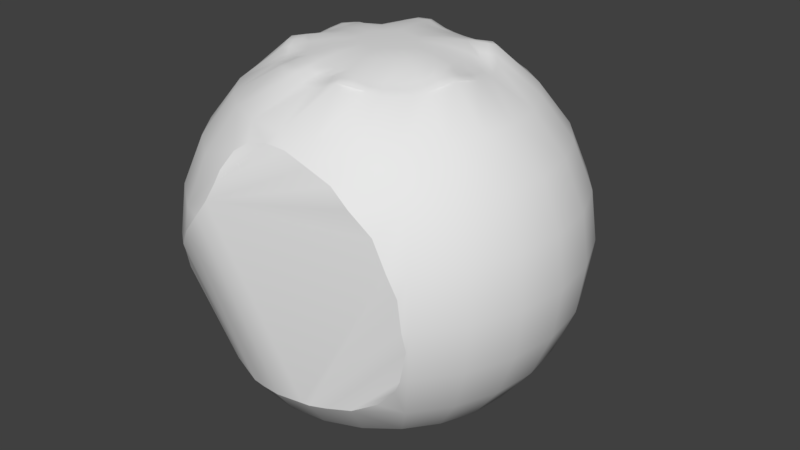 # Source: PLANET.blend  (saved by Blender 2.79.7; exported with 4.5.12 LTS)
import bpy
from mathutils import Matrix  # noqa: F401  (used for matrix-valued properties, if any)

bpy.ops.wm.read_factory_settings(use_empty=True)
scene = bpy.context.scene
scene.name = 'Scene'

# ---- collections
col_collection_1 = bpy.data.collections.new('Collection 1'); scene.collection.children.link(col_collection_1)

# ---- world
world_world = bpy.data.worlds.new('World'); scene.world = world_world
world_world.color = (0.05088, 0.05088, 0.05088)
world_world.use_sun_shadow = False
world_world.sun_shadow_jitter_overblur = 0.0

# ---- meshes
me_plane = bpy.data.meshes.new('Plane')
me_plane.from_pydata([(1.0, -1.0, 0.0)], [], [])
me_plane.use_remesh_preserve_volume = False
me_plane.use_remesh_preserve_attributes = False
me_plane.use_mirror_vertex_groups = False
me_plane.update()
me_sphere_004 = bpy.data.meshes.new('Sphere.004')
me_sphere_004.from_pydata([(2.394, -4.226, 2.771), (2.363, -4.237, -2.776), (3.677, -3.944, -1.484), (0.007392, -4.184, 3.686), (-3.274, -3.274, -3.086), (-1.416, -4.618, 2.8), (-2.75, -4.763, 0.7614), (-1.133, -4.227, -3.417), (-2.107, -4.932, 1.449), (3.827, -4.062, 3.419e-08), (-1.201, -4.322, 3.267), (3.427, -4.13, 1.449), (1.222, -4.56, -2.968), (-3.403, -4.387, 3.419e-08), (-3.95, -3.688, -1.398), (1.126, -4.202, 3.451), (-2.207, -3.822, -3.368), (-3.859, -3.859, -1.081), (0.0787, -4.559, -3.146), (-3.632, -3.165, -2.8), (-0.84, -4.179, 3.53), (-0.2716, -4.152, 3.663), (3.681, -4.037, 0.8317), (-1.539, -4.724, 2.446), (-1.774, -4.857, 1.929), (2.985, -4.084, 2.194), (2.974, -3.955, -2.46), (3.45, -3.865, -1.927), (-3.645, -4.14, -0.3698), (-2.725, -3.489, -3.295), (0.9925, -4.572, -2.992), (1.811, -4.151, 3.168), (-3.98, -3.511, -1.614), (-3.872, -3.206, -2.185), (-0.6986, -4.315, -3.377), (3.866, -3.94, -0.5592), (1.646, -4.405, -2.943), (0.377, -4.15, 3.647)], [], [(17, 33, 16), (21, 20, 5), (20, 10, 5), (5, 23, 21), (37, 3, 23), (3, 21, 23), (31, 15, 24), (15, 37, 23), (24, 15, 23), (25, 0, 24), (0, 31, 24), (22, 11, 12), (11, 25, 24), (35, 9, 36), (9, 22, 12), (12, 11, 30), (27, 2, 1), (2, 35, 1), (1, 26, 27), (12, 36, 9), (36, 1, 35), (11, 24, 30), (7, 34, 6), (34, 18, 6), (18, 30, 8), (8, 30, 24), (8, 6, 18), (6, 13, 7), (29, 16, 33), (16, 7, 13), (19, 4, 33), (4, 29, 33), (32, 33, 14), (17, 14, 33), (13, 28, 16), (28, 17, 16)])
me_sphere_004.polygons.foreach_set('use_smooth', [True] * 36)
me_sphere_004.use_remesh_preserve_volume = False
me_sphere_004.use_remesh_preserve_attributes = False
me_sphere_004.use_mirror_vertex_groups = False
me_sphere_004.update()
me_sphere_002 = bpy.data.meshes.new('Sphere.002')
me_sphere_002.from_pydata([], [], [])
me_sphere_002.use_remesh_preserve_volume = False
me_sphere_002.use_remesh_preserve_attributes = False
me_sphere_002.use_mirror_vertex_groups = False
me_sphere_002.update()
me_sphere = bpy.data.meshes.new('Sphere')
me_sphere.from_pydata([(0.01014, 2.579, 4.814), (8.003e-08, 4.85, 2.8), (8.003e-08, 4.85, -2.8), (8.003e-08, 1.449, -5.409), (0.6633, 2.495, 4.806), (1.025, 3.825, 3.96), (1.255, 4.684, 2.8), (1.4, 5.225, 1.449), (1.449, 5.409, 3.419e-08), (1.255, 4.684, -2.8), (1.025, 3.825, -3.96), (0.7247, 2.705, -4.85), (0.3751, 1.4, -5.409), (1.274, 2.238, 4.907), (1.98, 3.429, 3.96), (2.425, 4.2, 2.8), (2.705, 4.684, 1.449), (2.8, 4.85, 3.419e-08), (2.705, 4.684, -1.449), (2.425, 4.2, -2.8), (1.98, 3.429, -3.96), (1.4, 2.425, -4.85), (0.7247, 1.255, -5.409), (1.828, 1.813, 5.055), (2.8, 2.8, 3.96), (3.429, 3.429, 2.8), (3.825, 3.825, 1.449), (3.96, 3.96, 3.419e-08), (3.825, 3.825, -1.449), (3.429, 3.429, -2.8), (2.8, 2.8, -3.96), (1.98, 1.98, -4.85), (1.025, 1.025, -5.409), (2.246, 1.272, 4.789), (3.429, 1.98, 3.96), (4.2, 2.425, 2.8), (4.684, 2.705, 1.449), (4.85, 2.8, 3.419e-08), (4.684, 2.705, -1.449), (4.2, 2.425, -2.8), (3.429, 1.98, -3.96), (2.425, 1.4, -4.85), (1.255, 0.7247, -5.409), (2.497, 0.6769, 4.749), (3.825, 1.025, 3.96), (4.684, 1.255, 2.8), (5.225, 1.4, 1.449), (5.409, 1.449, 3.419e-08), (5.225, 1.4, -1.449), (4.684, 1.255, -2.8), (3.825, 1.025, -3.96), (2.705, 0.7247, -4.85), (1.4, 0.3751, -5.409), (2.58, 0.01786, 4.846), (3.96, 1.589e-07, 3.96), (4.85, 2.424e-07, 2.8), (5.409, 7.43e-07, 1.449), (5.6, 1.589e-07, 3.419e-08), (5.409, 6.596e-07, -1.449), (4.85, 2.424e-07, -2.8), (3.96, 5.762e-07, -3.96), (2.8, 5.344e-07, -4.85), (1.449, 5.344e-07, -5.409), (2.489, -0.665, 4.991), (3.825, -1.025, 3.96), (4.684, -1.255, 2.8), (5.225, -1.4, 1.449), (5.409, -1.449, 3.419e-08), (5.225, -1.4, -1.449), (4.684, -1.255, -2.8), (3.825, -1.025, -3.96), (2.705, -0.7247, -4.85), (1.4, -0.3751, -5.409), (2.225, -1.303, 4.848), (3.429, -1.98, 3.96), (4.2, -2.425, 2.8), (4.684, -2.705, 1.449), (4.85, -2.8, 3.419e-08), (4.684, -2.705, -1.449), (4.2, -2.425, -2.8), (3.429, -1.98, -3.96), (2.425, -1.4, -4.85), (1.255, -0.7247, -5.409), (1.829, -1.824, 4.815), (2.8, -2.8, 3.96), (3.429, -3.429, 2.8), (3.825, -3.825, 1.449), (3.96, -3.96, 3.419e-08), (3.825, -3.825, -1.449), (3.429, -3.429, -2.8), (2.8, -2.8, -3.96), (1.98, -1.98, -4.85), (1.025, -1.025, -5.409), (1.304, -2.222, 4.903), (1.98, -3.429, 3.96), (2.394, -4.226, 2.771), (2.363, -4.237, -2.776), (1.98, -3.429, -3.96), (1.4, -2.425, -4.85), (0.7247, -1.255, -5.409), (0.6532, -2.492, 5.026), (1.025, -3.825, 3.96), (1.025, -3.825, -3.96), (0.7247, -2.705, -4.85), (0.3751, -1.4, -5.409), (-0.007128, -2.579, 4.794), (-7.347e-07, -3.96, 3.96), (-4.009e-07, -3.96, -3.96), (-1.089e-07, -2.8, -4.85), (-2.542e-08, -1.449, -5.409), (-0.6549, -2.496, 4.92), (-1.025, -3.825, 3.96), (-1.025, -3.825, -3.96), (-0.7247, -2.705, -4.85), (-0.3751, -1.4, -5.409), (-1.298, -2.229, 4.918), (-1.98, -3.429, 3.96), (-2.425, -4.2, 2.8), (-2.705, -4.684, 1.449), (-1.98, -3.429, -3.96), (-1.4, -2.425, -4.85), (-0.7247, -1.255, -5.409), (-1.826, -1.824, 4.8), (-2.8, -2.8, 3.96), (-3.429, -3.429, 2.8), (-3.825, -3.825, 1.449), (-3.96, -3.96, 3.419e-08), (-2.8, -2.8, -3.96), (-1.98, -1.98, -4.85), (-1.025, -1.025, -5.409), (-2.223, -1.303, 4.911), (-3.429, -1.98, 3.96), (-4.2, -2.425, 2.8), (-4.684, -2.705, 1.449), (-4.85, -2.8, 3.419e-08), (-4.684, -2.705, -1.449), (-4.2, -2.425, -2.8), (-3.429, -1.98, -3.96), (-2.425, -1.4, -4.85), (-1.255, -0.7247, -5.409), (-2.488, -0.6617, 5.009), (-3.825, -1.025, 3.96), (-4.684, -1.255, 2.8), (-5.225, -1.4, 1.449), (-5.409, -1.449, 3.419e-08), (-5.225, -1.4, -1.449), (-4.684, -1.255, -2.8), (-3.825, -1.025, -3.96), (-2.705, -0.7247, -4.85), (-1.4, -0.3751, -5.409), (-2.578, 0.01101, 4.867), (-3.96, 1.077e-06, 3.96), (-4.85, 1.077e-06, 2.8), (-5.409, 5.762e-07, 1.449), (-5.6, 4.093e-07, 3.419e-08), (-5.409, 4.093e-07, -1.449), (-4.85, 1.077e-06, -2.8), (-3.96, 9.099e-07, -3.96), (-2.8, 3.675e-07, -4.85), (-1.449, 6.596e-07, -5.409), (-2.493, 0.6536, 4.891), (-3.825, 1.025, 3.96), (-4.684, 1.255, 2.8), (-5.225, 1.4, 1.449), (-5.409, 1.449, 3.419e-08), (-5.225, 1.4, -1.449), (-4.684, 1.255, -2.8), (-3.825, 1.025, -3.96), (-2.705, 0.7247, -4.85), (-1.4, 0.3751, -5.409), (-2.225, 1.301, 4.95), (-3.429, 1.98, 3.96), (-4.2, 2.425, 2.8), (-4.684, 2.705, 1.449), (-4.85, 2.8, 3.419e-08), (-4.684, 2.705, -1.449), (-4.2, 2.425, -2.8), (-3.429, 1.98, -3.96), (-2.425, 1.4, -4.85), (-1.255, 0.7247, -5.409), (-1.823, 1.824, 4.791), (-2.8, 2.8, 3.96), (-3.429, 3.429, 2.8), (-3.825, 3.825, 1.449), (-3.429, 3.429, -2.8), (-2.8, 2.8, -3.96), (-1.98, 1.98, -4.85), (-1.025, 1.025, -5.409), (-1.304, 2.221, 4.971), (-1.98, 3.429, 3.96), (-2.425, 4.2, 2.8), (-1.98, 3.429, -3.96), (-1.4, 2.425, -4.85), (-0.7247, 1.255, -5.409), (-0.6525, 2.49, 5.042), (-1.025, 3.825, 3.96), (-1.255, 4.684, 2.8), (-1.025, 3.825, -3.96), (-0.7247, 2.705, -4.85), (-0.3751, 1.4, -5.409), (5.17e-07, 3.96, 3.96), (-2.34e-07, 5.409, 1.449), (5.17e-07, 3.96, -3.96), (-2.34e-07, 2.8, -4.85), (3.677, -3.944, -1.484), (0.007392, -4.184, 3.686), (-3.274, -3.274, -3.086), (-1.416, -4.618, 2.8), (-2.75, -4.763, 0.7614), (-1.133, -4.227, -3.417), (-2.107, -4.932, 1.449), (3.827, -4.062, 3.419e-08), (-1.201, -4.322, 3.267), (3.427, -4.13, 1.449), (1.222, -4.56, -2.968), (-3.403, -4.387, 3.419e-08), (-3.95, -3.688, -1.398), (1.126, -4.202, 3.451), (-2.207, -3.822, -3.368), (-3.859, -3.859, -1.081), (0.0787, -4.559, -3.146), (-3.632, -3.165, -2.8), (-0.84, -4.179, 3.53), (-0.2716, -4.152, 3.663), (3.681, -4.037, 0.8317), (-1.539, -4.724, 2.446), (-1.774, -4.857, 1.929), (2.985, -4.084, 2.194), (2.974, -3.955, -2.46), (3.45, -3.865, -1.927), (-3.645, -4.14, -0.3698), (-2.725, -3.489, -3.295), (0.9925, -4.572, -2.992), (1.811, -4.151, 3.168), (-3.98, -3.511, -1.614), (-3.872, -3.206, -2.185), (-0.6986, -4.315, -3.377), (3.866, -3.94, -0.5592), (1.646, -4.405, -2.943), (0.377, -4.15, 3.647), (0.3086, 2.319, 4.889), (0.8702, 2.166, 4.919), (1.397, 1.848, 5.059), (1.873, 1.38, 4.958), (2.176, 0.886, 4.82), (2.319, 0.3328, 4.861), (2.308, -0.2785, 4.986), (2.137, -0.91, 4.999), (1.85, -1.433, 4.881), (1.441, -1.84, 4.901), (0.9009, -2.135, 5.046), (0.2598, -2.316, 4.931), (-0.2772, -2.322, 4.887), (-0.8903, -2.149, 4.975), (-1.442, -1.836, 4.909), (-1.837, -1.444, 4.901), (-2.137, -0.9, 5.036), (-2.307, -0.2794, 4.994), (-2.316, 0.2993, 4.915), (-2.147, 0.8801, 5.021), (-1.831, 1.448, 4.915), (-1.452, 1.827, 4.913), (-0.8923, 2.136, 5.083), (-0.2623, 2.313, 4.953), (0.2166, 0.8082, 5.227), (0.5237, 1.954, 5.015), (0.3722, 1.389, 5.165), (0.4184, 0.7246, 5.227), (1.02, 1.766, 5.063), (0.7213, 1.249, 5.179), (0.5917, 0.5917, 5.227), (1.452, 1.452, 5.128), (1.023, 1.023, 5.198), (0.7246, 0.4184, 5.227), (1.751, 1.011, 5.01), (1.245, 0.7187, 5.164), (0.8082, 0.2166, 5.227), (1.945, 0.5211, 4.99), (1.386, 0.3714, 5.158), (0.8367, 5.737e-07, 5.227), (2.03, 3.968e-07, 5.033), (1.44, 5.229e-07, 5.17), (0.8082, -0.2166, 5.227), (1.978, -0.53, 5.098), (1.396, -0.3741, 5.189), (0.7246, -0.4184, 5.227), (1.758, -1.015, 5.034), (1.247, -0.72, 5.171), (0.5917, -0.5917, 5.227), (1.431, -1.431, 5.017), (1.017, -1.017, 5.166), (0.4184, -0.7246, 5.227), (1.019, -1.765, 5.06), (0.7212, -1.249, 5.178), (0.2166, -0.8082, 5.227), (0.5309, -1.981, 5.114), (0.3743, -1.397, 5.194), (1.192e-07, -0.8367, 5.227), (-5.315e-08, -2.022, 5.012), (7.8e-08, -1.438, 5.164), (-0.2166, -0.8082, 5.227), (-0.5277, -1.97, 5.062), (-0.3734, -1.393, 5.179), (-0.4184, -0.7246, 5.227), (-1.02, -1.766, 5.062), (-0.7213, -1.249, 5.179), (-0.5917, -0.5917, 5.227), (-1.43, -1.43, 5.013), (-1.017, -1.017, 5.164), (-0.7246, -0.4184, 5.227), (-1.766, -1.02, 5.062), (-1.249, -0.7213, 5.179), (-0.8082, -0.2166, 5.227), (-1.98, -0.5306, 5.107), (-1.397, -0.3742, 5.192), (-0.8367, 2.161e-07, 5.227), (-2.033, 7.621e-07, 5.043), (-1.441, 5.424e-07, 5.173), (-0.8082, 0.2166, 5.227), (-1.967, 0.527, 5.053), (-1.393, 0.3732, 5.176), (-0.7246, 0.4184, 5.227), (-1.77, 1.022, 5.078), (-1.25, 0.722, 5.184), (-0.5917, 0.5917, 5.227), (-1.43, 1.43, 5.011), (-1.017, 1.017, 5.164), (-0.4184, 0.7246, 5.227), (-1.023, 1.772, 5.091), (-0.7224, 1.251, 5.187), (-0.2166, 0.8082, 5.227), (-0.5314, 1.983, 5.123), (-0.3744, 1.397, 5.197), (6.855e-07, 0.8367, 5.227), (1.392e-07, 2.025, 5.02), (3.173e-07, 1.439, 5.167), (0.3623, 2.752, 4.723), (0.7247, 2.705, 4.727), (1.062, 2.565, 4.77), (1.69, 2.202, 4.98), (1.4, 2.425, 4.85), (2.202, 1.69, 4.844), (2.425, 1.4, 4.713), (2.565, 1.062, 4.63), (2.752, 0.3623, 4.69), (2.705, 0.7247, 4.658), (2.752, -0.3623, 4.871), (2.8, 1.589e-07, 4.775), (2.565, -1.062, 4.89), (2.705, -0.7247, 4.935), (2.202, -1.69, 4.713), (1.98, -1.98, 4.733), (1.69, -2.202, 4.744), (1.062, -2.565, 4.959), (1.4, -2.425, 4.843), (0.3623, -2.752, 4.801), (-3.175e-07, -2.8, 4.719), (-0.3623, -2.752, 4.726), (-1.062, -2.565, 4.85), (-0.7247, -2.705, 4.85), (-1.69, -2.202, 4.758), (-1.98, -1.98, 4.722), (-2.202, -1.69, 4.746), (-2.565, -1.062, 4.942), (-2.425, -1.4, 4.85), (-2.752, -0.3623, 4.882), (-2.8, 9.517e-07, 4.8), (-2.752, 0.3623, 4.759), (-2.565, 1.062, 4.919), (-2.705, 0.7247, 4.826), (-2.202, 1.69, 4.77), (-1.98, 1.98, 4.716), (-1.69, 2.202, 4.768), (-1.062, 2.565, 5.013), (-1.4, 2.425, 4.918), (-0.3623, 2.752, 4.832), (-0.7247, 2.705, 4.995), (8.003e-08, 2.8, 4.741), (1.98, 1.98, 5.006), (2.425, -1.4, 4.779), (0.7247, -2.705, 4.973), (-1.4, -2.425, 4.85), (-2.705, -0.7247, 4.957), (-2.425, 1.4, 4.889), (0.3358, 2.539, 4.804), (0.6003, 2.279, 4.888), (0.9676, 2.368, 4.843), (1.545, 2.028, 5.02), (1.145, 2.045, 4.965), (2.04, 1.537, 4.9), (2.063, 1.14, 4.868), (2.373, 0.9754, 4.723), (2.539, 0.3477, 4.774), (2.283, 0.6279, 4.843), (2.533, -0.3209, 4.928), (2.353, 0.0362, 4.919), (2.354, -0.9874, 4.944), (2.266, -0.6036, 5.049), (2.029, -1.563, 4.795), (1.674, -1.664, 4.899), (1.567, -2.023, 4.821), (0.983, -2.353, 5.003), (1.204, -2.014, 4.965), (0.3118, -2.537, 4.866), (-0.01446, -2.353, 4.872), (-0.3204, -2.54, 4.805), (-0.9776, -2.36, 4.912), (-0.583, -2.282, 4.992), (-1.568, -2.022, 4.833), (-1.667, -1.664, 4.88), (-2.022, -1.568, 4.822), (-2.354, -0.9825, 4.989), (-2.016, -1.204, 4.974), (-2.533, -0.3214, 4.938), (-2.349, 0.02238, 4.936), (-2.537, 0.3313, 4.835), (-2.359, 0.9725, 4.97), (-2.275, 0.5804, 4.956), (-2.019, 1.57, 4.841), (-1.663, 1.663, 4.869), (-1.572, 2.017, 4.839), (-0.9787, 2.353, 5.048), (-1.206, 2.01, 5.024), (-0.3131, 2.536, 4.892), (-0.5782, 2.27, 5.09), (0.02061, 2.352, 4.89), (1.673, 1.641, 5.104), (2.019, -1.204, 4.919), (0.5794, -2.273, 5.08), (-1.193, -2.028, 4.988), (-2.265, -0.5968, 5.062), (-2.02, 1.199, 5.013), (-4.272, 3.553, 3.419e-08), (-3.551, 3.551, -2.383), (1.286, 5.431, 3.419e-08), (-3.785, 3.856, 1.449), (-0.1729, 5.386, 1.449), (1.336, 4.988, -2.042), (8.003e-08, 4.868, -2.756), (1.696, 5.102, -1.449), (-2.226, 3.855, -3.319), (-1.152, 4.3, -3.318), (-2.189e-07, 5.444, 1.187), (-0.09335, 4.837, -2.8), (-2.574, 4.459, 2.079), (1.443, 5.384, -0.1975), (-3.832, 3.832, 1.373), (-3.201, 3.604, -2.8), (-1.322, 4.934, 2.177), (-4.043, 3.54, -1.449), (-1.825, 3.981, -3.368), (-1.303, 4.197, -3.368), (-0.04212, 5.427, 1.274), (-4.273, 3.503, -0.2277), (-4.137, 3.495, -1.09), (-3.354, 3.556, -2.666), (0.04881, 4.869, -2.737), (0.8479, 4.89, -2.434), (1.24, 5.426, 0.08296), (0.6582, 5.463, 0.3829), (0.2253, 5.464, 0.8094), (-1.584, 4.803, 2.228), (-2.108, 4.586, 2.226), (-0.5816, 4.497, -3.159), (-0.2414, 4.759, -2.877), (-4.018, 3.659, 1.047), (-4.238, 3.525, 0.3388), (-0.382, 5.196, 1.843), (-0.9909, 4.99, 2.146), (-3.961, 3.499, -1.669), (-3.668, 3.522, -2.202), (1.76, 5.128, -1.082), (1.698, 5.245, -0.4352), (-2.69, 4.387, 2.047), (-3.097, 4.141, 1.918), (-3.742, 3.856, 1.512), (-2.869, 3.607, -3.064), (-2.392, 3.748, -3.298), (1.399, 4.98, -2.002), (1.707, 5.057, -1.541)], [], [(200, 377, 336, 337, 5), (203, 202, 10, 11), (1, 200, 5, 6), (3, 203, 11, 12), (2, 438, 456, 457, 437, 9), (201, 1, 6, 7), (388, 268, 271, 426, 242), (202, 2, 9, 10), (9, 437, 478, 479, 439, 18, 19), (7, 6, 15, 16), (267, 264, 333, 330, 327, 324, 321, 318, 315, 312, 309, 306, 303, 300, 297, 294, 291, 288, 285, 282, 279, 276, 273, 270), (10, 9, 19, 20), (8, 7, 16, 17), (5, 337, 338, 340, 14), (11, 10, 20, 21), (6, 5, 14, 15), (12, 11, 21, 22), (18, 17, 27, 28), (15, 14, 24, 25), (22, 21, 31, 32), (19, 18, 28, 29), (16, 15, 25, 26), (426, 271, 274, 390, 243), (20, 19, 29, 30), (17, 16, 26, 27), (14, 340, 339, 378, 24), (21, 20, 30, 31), (30, 29, 39, 40), (27, 26, 36, 37), (24, 378, 341, 342, 34), (31, 30, 40, 41), (28, 27, 37, 38), (25, 24, 34, 35), (32, 31, 41, 42), (29, 28, 38, 39), (26, 25, 35, 36), (390, 274, 277, 393, 244), (39, 38, 48, 49), (36, 35, 45, 46), (393, 277, 280, 395, 245), (40, 39, 49, 50), (37, 36, 46, 47), (34, 342, 343, 345, 44), (41, 40, 50, 51), (38, 37, 47, 48), (35, 34, 44, 45), (42, 41, 51, 52), (51, 50, 60, 61), (48, 47, 57, 58), (45, 44, 54, 55), (52, 51, 61, 62), (49, 48, 58, 59), (46, 45, 55, 56), (395, 280, 283, 397, 246), (50, 49, 59, 60), (47, 46, 56, 57), (44, 345, 344, 347, 54), (397, 283, 286, 427, 247), (60, 59, 69, 70), (57, 56, 66, 67), (54, 347, 346, 349, 64), (61, 60, 70, 71), (58, 57, 67, 68), (55, 54, 64, 65), (62, 61, 71, 72), (59, 58, 68, 69), (56, 55, 65, 66), (72, 71, 81, 82), (69, 68, 78, 79), (66, 65, 75, 76), (427, 286, 289, 399, 248), (70, 69, 79, 80), (67, 66, 76, 77), (64, 349, 348, 379, 74), (71, 70, 80, 81), (68, 67, 77, 78), (65, 64, 74, 75), (74, 379, 350, 351, 84), (81, 80, 90, 91), (78, 77, 87, 88), (75, 74, 84, 85), (82, 81, 91, 92), (79, 78, 88, 89), (76, 75, 85, 86), (399, 289, 292, 402, 249), (80, 79, 89, 90), (77, 76, 86, 87), (402, 292, 295, 428, 250), (90, 89, 96, 97), (87, 86, 213, 224, 211), (84, 351, 352, 354, 94), (91, 90, 97, 98), (88, 87, 211, 237, 204), (85, 84, 94, 95), (92, 91, 98, 99), (89, 88, 204, 229, 228, 96), (86, 85, 95, 227, 213), (95, 94, 101, 217, 233), (99, 98, 103, 104), (428, 295, 298, 404, 251), (97, 96, 238, 214, 102), (94, 354, 353, 380, 101), (98, 97, 102, 103), (101, 380, 355, 356, 106), (103, 102, 107, 108), (104, 103, 108, 109), (404, 298, 301, 407, 252), (102, 214, 232, 220, 107), (407, 301, 304, 429, 253), (107, 220, 236, 209, 112), (106, 356, 357, 359, 111), (108, 107, 112, 113), (109, 108, 113, 114), (114, 113, 120, 121), (429, 304, 307, 409, 254), (112, 209, 218, 119), (111, 359, 358, 381, 116), (113, 112, 119, 120), (116, 381, 360, 361, 123), (120, 119, 127, 128), (117, 116, 123, 124), (121, 120, 128, 129), (118, 117, 124, 125), (409, 307, 310, 412, 255), (119, 218, 231, 206, 127), (125, 124, 132, 133), (412, 310, 313, 430, 256), (127, 206, 221, 136, 137), (126, 125, 133, 134), (123, 361, 362, 364, 131), (128, 127, 137, 138), (124, 123, 131, 132), (129, 128, 138, 139), (135, 134, 144, 145), (132, 131, 141, 142), (139, 138, 148, 149), (136, 135, 145, 146), (133, 132, 142, 143), (430, 313, 316, 414, 257), (137, 136, 146, 147), (134, 133, 143, 144), (131, 364, 363, 382, 141), (138, 137, 147, 148), (144, 143, 153, 154), (141, 382, 365, 366, 151), (148, 147, 157, 158), (145, 144, 154, 155), (142, 141, 151, 152), (149, 148, 158, 159), (146, 145, 155, 156), (143, 142, 152, 153), (414, 316, 319, 417, 258), (147, 146, 156, 157), (156, 155, 165, 166), (153, 152, 162, 163), (417, 319, 322, 431, 259), (157, 156, 166, 167), (154, 153, 163, 164), (151, 366, 367, 369, 161), (158, 157, 167, 168), (155, 154, 164, 165), (152, 151, 161, 162), (159, 158, 168, 169), (165, 164, 174, 175), (162, 161, 171, 172), (169, 168, 178, 179), (166, 165, 175, 176), (163, 162, 172, 173), (431, 322, 325, 419, 260), (167, 166, 176, 177), (164, 163, 173, 174), (161, 369, 368, 383, 171), (168, 167, 177, 178), (177, 176, 184, 185), (174, 173, 183, 446, 465, 466, 432), (171, 383, 370, 371, 181), (178, 177, 185, 186), (175, 174, 432, 453, 454, 449), (172, 171, 181, 182), (179, 178, 186, 187), (176, 175, 449, 469, 470, 433, 184), (173, 172, 182, 183), (419, 325, 328, 422, 261), (184, 433, 455, 447), (183, 182, 190, 444, 473, 474, 475, 435), (422, 328, 331, 424, 262), (185, 184, 447, 476, 477, 440, 191), (181, 371, 372, 374, 189), (186, 185, 191, 192), (182, 181, 189, 190), (187, 186, 192, 193), (192, 191, 197, 198), (190, 189, 195, 196), (193, 192, 198, 199), (425, 334, 265, 385, 240), (3, 12, 22, 32, 42, 52, 62, 72, 82, 92, 99, 104, 109, 114, 121, 129, 139, 149, 159, 169, 179, 187, 193, 199), (424, 331, 334, 425, 263), (191, 440, 450, 451, 441, 197), (189, 374, 373, 376, 195), (197, 441, 463, 464, 443, 2, 202), (195, 376, 375, 377, 200), (198, 197, 202, 203), (196, 195, 200, 1), (199, 198, 203, 3), (212, 222, 223, 205, 106, 111), (210, 226, 225, 207, 117, 118), (219, 230, 215, 126), (221, 235, 234, 216, 135, 136), (207, 212, 111, 116, 117), (208, 210, 118), (215, 208, 118, 125, 126), (205, 239, 217, 101, 106), (216, 219, 126, 134, 135), (264, 267, 269, 266), (266, 269, 268, 265), (271, 268, 269, 272), (272, 269, 267, 270), (274, 271, 272, 275), (275, 272, 270, 273), (277, 274, 275, 278), (278, 275, 273, 276), (280, 277, 278, 281), (281, 278, 276, 279), (279, 282, 284, 281), (281, 284, 283, 280), (286, 283, 284, 287), (287, 284, 282, 285), (289, 286, 287, 290), (290, 287, 285, 288), (288, 291, 293, 290), (290, 293, 292, 289), (295, 292, 293, 296), (296, 293, 291, 294), (298, 295, 296, 299), (299, 296, 294, 297), (297, 300, 302, 299), (299, 302, 301, 298), (304, 301, 302, 305), (305, 302, 300, 303), (307, 304, 305, 308), (308, 305, 303, 306), (306, 309, 311, 308), (308, 311, 310, 307), (313, 310, 311, 314), (314, 311, 309, 312), (316, 313, 314, 317), (317, 314, 312, 315), (315, 318, 320, 317), (317, 320, 319, 316), (322, 319, 320, 323), (323, 320, 318, 321), (325, 322, 323, 326), (326, 323, 321, 324), (328, 325, 326, 329), (329, 326, 324, 327), (331, 328, 329, 332), (332, 329, 327, 330), (330, 333, 335, 332), (332, 335, 334, 331), (265, 334, 335, 266), (266, 335, 333, 264), (385, 265, 268, 388, 241), (384, 4, 337, 336), (4, 386, 338, 337), (13, 387, 339, 340), (389, 33, 342, 341), (33, 391, 343, 342), (43, 392, 344, 345), (53, 394, 346, 347), (63, 396, 348, 349), (398, 83, 351, 350), (83, 400, 352, 351), (93, 401, 353, 354), (403, 105, 356, 355), (105, 405, 357, 356), (110, 406, 358, 359), (408, 122, 361, 360), (122, 410, 362, 361), (130, 411, 363, 364), (413, 150, 366, 365), (150, 415, 367, 366), (160, 416, 368, 369), (418, 180, 371, 370), (180, 420, 372, 371), (188, 421, 373, 374), (194, 423, 375, 376), (0, 384, 336, 377), (386, 13, 340, 338), (387, 23, 378, 339), (23, 389, 341, 378), (391, 43, 345, 343), (392, 53, 347, 344), (394, 63, 349, 346), (396, 73, 379, 348), (73, 398, 350, 379), (400, 93, 354, 352), (401, 100, 380, 353), (100, 403, 355, 380), (405, 110, 359, 357), (406, 115, 381, 358), (115, 408, 360, 381), (410, 130, 364, 362), (411, 140, 382, 363), (140, 413, 365, 382), (415, 160, 369, 367), (416, 170, 383, 368), (170, 418, 370, 383), (420, 188, 374, 372), (421, 194, 376, 373), (423, 0, 377, 375), (240, 385, 4, 384), (385, 241, 386, 4), (388, 242, 387, 13), (243, 390, 33, 389), (390, 244, 391, 33), (393, 245, 392, 43), (395, 246, 394, 53), (397, 247, 396, 63), (248, 399, 83, 398), (399, 249, 400, 83), (402, 250, 401, 93), (251, 404, 105, 403), (404, 252, 405, 105), (407, 253, 406, 110), (254, 409, 122, 408), (409, 255, 410, 122), (412, 256, 411, 130), (257, 414, 150, 413), (414, 258, 415, 150), (417, 259, 416, 160), (260, 419, 180, 418), (419, 261, 420, 180), (422, 262, 421, 188), (424, 263, 423, 194), (425, 240, 384, 0), (241, 388, 13, 386), (242, 426, 23, 387), (426, 243, 389, 23), (244, 393, 43, 391), (245, 395, 53, 392), (246, 397, 63, 394), (247, 427, 73, 396), (427, 248, 398, 73), (249, 402, 93, 400), (250, 428, 100, 401), (428, 251, 403, 100), (252, 407, 110, 405), (253, 429, 115, 406), (429, 254, 408, 115), (255, 412, 130, 410), (256, 430, 140, 411), (430, 257, 413, 140), (258, 417, 160, 415), (259, 431, 170, 416), (431, 260, 418, 170), (261, 422, 188, 420), (262, 424, 194, 421), (263, 425, 0, 423), (442, 452, 436, 201), (443, 438, 2), (434, 458, 459, 460, 442, 201, 7, 8), (435, 446, 183), (448, 461, 462, 444, 190, 196), (436, 467, 468, 448, 196, 1, 201), (439, 471, 472, 445, 8, 17, 18), (445, 434, 8)])
me_sphere.polygons.foreach_set('use_smooth', [True] * 366)
me_sphere.use_remesh_preserve_volume = False
me_sphere.use_remesh_preserve_attributes = False
me_sphere.use_mirror_vertex_groups = False
me_sphere.update()

# ---- objects
ob_plane = bpy.data.objects.new('Plane', me_plane)
ob_sphere_002 = bpy.data.objects.new('Sphere.002', me_sphere_004)
ob_sphere_001 = bpy.data.objects.new('Sphere.001', me_sphere_002)
ob_sphere = bpy.data.objects.new('Sphere', me_sphere)

# ---- transforms, parenting, visibility, modifiers, constraints
ob_plane.location = (4.961, -0.03272, -2.52)
ob_plane.lineart.crease_threshold = 0.0
ob_sphere_002.location = (0.0, 0.0, 0.0)
ob_sphere_002.hide_viewport = True
ob_sphere_002.lineart.crease_threshold = 0.0
ob_sphere_001.location = (0.0, 0.0, 0.0)
ob_sphere_001.lineart.crease_threshold = 0.0
ob_sphere.location = (0.0, 0.0, 0.0)
ob_sphere.lineart.crease_threshold = 0.0

# ---- collection membership
col_collection_1.objects.link(ob_plane)
col_collection_1.objects.link(ob_sphere_002)
col_collection_1.objects.link(ob_sphere_001)
col_collection_1.objects.link(ob_sphere)

# ---- scene / render settings (as saved in the file)
scene.frame_start = 1; scene.frame_end = 250; scene.frame_set(1)
scene.render.engine = 'BLENDER_EEVEE_NEXT'
scene.render.resolution_percentage = 50
scene.render.dither_intensity = 0.0
scene.cycles.use_denoising = False
scene.cycles.samples = 128
scene.cycles.sampling_pattern = 'TABULATED_SOBOL'
scene.cycles.use_adaptive_sampling = False
scene.cycles.use_light_tree = False
scene.view_settings.view_transform = 'Standard'
bpy.context.view_layer.update()

# ---- added for rendering (the .blend has no active camera and no usable light): camera, sun
cam_auto = bpy.data.cameras.new('AutoCamera')
cam_auto.lens = 50.0
cam_auto.sensor_width = 36.0
cam_auto.clip_end = 1000.0
ob_auto_camera = bpy.data.objects.new('AutoCamera', cam_auto)
scene.collection.objects.link(ob_auto_camera)
ob_auto_camera.location = (17.61, -20.6493, 13.8525)
ob_auto_camera.rotation_euler = (1.09748, -7.21219e-08, 0.694738)
scene.camera = ob_auto_camera
light_auto_sun = bpy.data.lights.new('AutoSun', 'SUN')
light_auto_sun.energy = 3.0
light_auto_sun.angle = 0.0523599
ob_auto_sun = bpy.data.objects.new('AutoSun', light_auto_sun)
scene.collection.objects.link(ob_auto_sun)
ob_auto_sun.rotation_euler = (0.872665, 0.174533, 0.523599)
bpy.context.view_layer.update()
